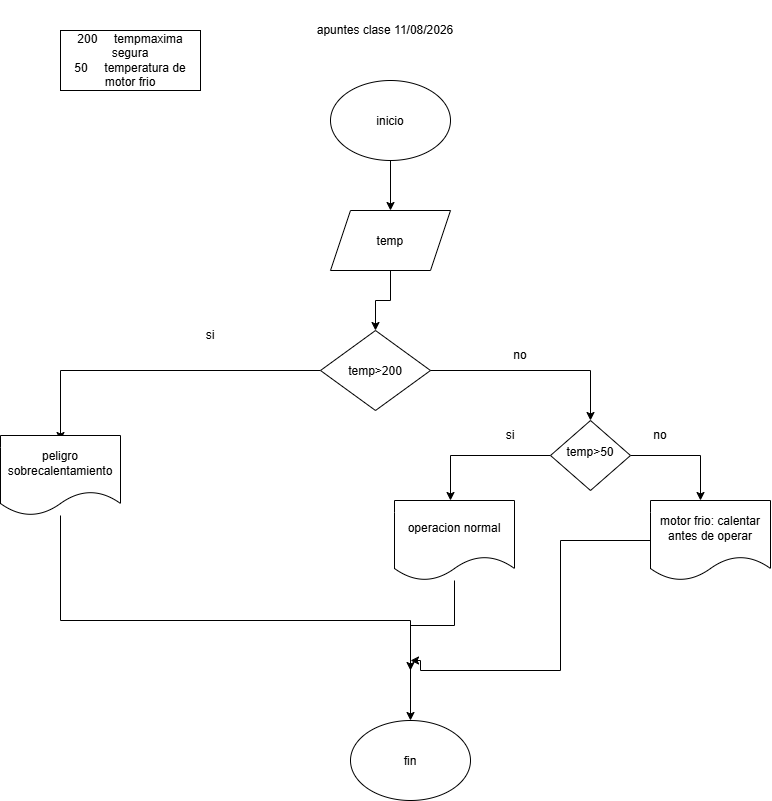

The diagram above was exported from draw.io. Its source (the exported page's mxGraphModel, read from the mxfile embedded in the PNG):
<mxGraphModel dx="1406" dy="780" grid="1" gridSize="10" guides="1" tooltips="1" connect="1" arrows="1" fold="1" page="1" pageScale="1" pageWidth="827" pageHeight="1169" math="0" shadow="0">
  <root>
    <mxCell id="0" />
    <mxCell id="1" parent="0" />
    <mxCell id="XxgW5T9xfI8E1xUGyBZS-1" parent="1" style="text;html=1;whiteSpace=wrap;strokeColor=none;fillColor=none;align=center;verticalAlign=middle;rounded=0;" value="apuntes clase 11/08/2026" vertex="1">
      <mxGeometry height="60" width="150" x="330" y="70" as="geometry" />
    </mxCell>
    <mxCell id="XxgW5T9xfI8E1xUGyBZS-4" parent="1" style="rounded=0;whiteSpace=wrap;html=1;" value="200&amp;nbsp; &amp;nbsp; &amp;nbsp;tempmaxima segura&lt;div&gt;50&amp;nbsp; &amp;nbsp; &amp;nbsp;temperatura de motor frio&lt;/div&gt;" vertex="1">
      <mxGeometry height="60" width="140" x="80" y="100" as="geometry" />
    </mxCell>
    <mxCell id="XxgW5T9xfI8E1xUGyBZS-12" edge="1" parent="1" source="XxgW5T9xfI8E1xUGyBZS-5" style="edgeStyle=orthogonalEdgeStyle;rounded=0;orthogonalLoop=1;jettySize=auto;html=1;entryX=0.5;entryY=0;entryDx=0;entryDy=0;" target="XxgW5T9xfI8E1xUGyBZS-6">
      <mxGeometry relative="1" as="geometry" />
    </mxCell>
    <mxCell id="XxgW5T9xfI8E1xUGyBZS-5" parent="1" style="ellipse;whiteSpace=wrap;html=1;shapeInside=1;" value="inicio" vertex="1">
      <mxGeometry height="80" width="120" x="350" y="150" as="geometry" />
    </mxCell>
    <mxCell id="XxgW5T9xfI8E1xUGyBZS-13" edge="1" parent="1" source="XxgW5T9xfI8E1xUGyBZS-6" style="edgeStyle=orthogonalEdgeStyle;rounded=0;orthogonalLoop=1;jettySize=auto;html=1;entryX=0.5;entryY=0;entryDx=0;entryDy=0;" target="XxgW5T9xfI8E1xUGyBZS-7">
      <mxGeometry relative="1" as="geometry" />
    </mxCell>
    <mxCell id="XxgW5T9xfI8E1xUGyBZS-6" parent="1" style="shape=parallelogram;perimeter=parallelogramPerimeter;whiteSpace=wrap;html=1;shapeInside=1;fixedSize=1;" value="temp" vertex="1">
      <mxGeometry height="60" width="120" x="350" y="280" as="geometry" />
    </mxCell>
    <mxCell id="XxgW5T9xfI8E1xUGyBZS-8" edge="1" parent="1" source="XxgW5T9xfI8E1xUGyBZS-7" style="edgeStyle=orthogonalEdgeStyle;rounded=0;orthogonalLoop=1;jettySize=auto;html=1;">
      <mxGeometry relative="1" as="geometry">
        <mxPoint x="80" y="510" as="targetPoint" />
      </mxGeometry>
    </mxCell>
    <mxCell id="XxgW5T9xfI8E1xUGyBZS-9" edge="1" parent="1" style="edgeStyle=orthogonalEdgeStyle;rounded=0;orthogonalLoop=1;jettySize=auto;html=1;">
      <mxGeometry relative="1" as="geometry">
        <mxPoint x="360" y="440" as="sourcePoint" />
        <mxPoint x="610" y="490" as="targetPoint" />
      </mxGeometry>
    </mxCell>
    <mxCell id="XxgW5T9xfI8E1xUGyBZS-7" parent="1" style="rhombus;whiteSpace=wrap;html=1;shapeInside=1;" value="temp&amp;gt;200" vertex="1">
      <mxGeometry height="80" width="110" x="340" y="400" as="geometry" />
    </mxCell>
    <mxCell id="XxgW5T9xfI8E1xUGyBZS-23" edge="1" parent="1" source="XxgW5T9xfI8E1xUGyBZS-10" style="edgeStyle=orthogonalEdgeStyle;rounded=0;orthogonalLoop=1;jettySize=auto;html=1;" target="XxgW5T9xfI8E1xUGyBZS-22">
      <mxGeometry relative="1" as="geometry">
        <Array as="points">
          <mxPoint x="80" y="690" />
          <mxPoint x="430" y="690" />
        </Array>
      </mxGeometry>
    </mxCell>
    <mxCell id="XxgW5T9xfI8E1xUGyBZS-10" parent="1" style="shape=document;whiteSpace=wrap;html=1;boundedLbl=1;" value="peligro sobrecalentamiento" vertex="1">
      <mxGeometry height="80" width="120" x="20" y="505" as="geometry" />
    </mxCell>
    <mxCell id="XxgW5T9xfI8E1xUGyBZS-14" edge="1" parent="1" source="XxgW5T9xfI8E1xUGyBZS-11" style="edgeStyle=orthogonalEdgeStyle;rounded=0;orthogonalLoop=1;jettySize=auto;html=1;">
      <mxGeometry relative="1" as="geometry">
        <mxPoint x="470" y="570" as="targetPoint" />
      </mxGeometry>
    </mxCell>
    <mxCell id="XxgW5T9xfI8E1xUGyBZS-15" edge="1" parent="1" source="XxgW5T9xfI8E1xUGyBZS-11" style="edgeStyle=orthogonalEdgeStyle;rounded=0;orthogonalLoop=1;jettySize=auto;html=1;">
      <mxGeometry relative="1" as="geometry">
        <mxPoint x="720" y="570" as="targetPoint" />
      </mxGeometry>
    </mxCell>
    <mxCell id="XxgW5T9xfI8E1xUGyBZS-11" parent="1" style="rhombus;whiteSpace=wrap;html=1;shapeInside=1;" value="temp&amp;gt;50" vertex="1">
      <mxGeometry height="70" width="80" x="570" y="490" as="geometry" />
    </mxCell>
    <mxCell id="XxgW5T9xfI8E1xUGyBZS-24" edge="1" parent="1" source="XxgW5T9xfI8E1xUGyBZS-16" style="edgeStyle=orthogonalEdgeStyle;rounded=0;orthogonalLoop=1;jettySize=auto;html=1;">
      <mxGeometry relative="1" as="geometry">
        <mxPoint x="430" y="740" as="targetPoint" />
      </mxGeometry>
    </mxCell>
    <mxCell id="XxgW5T9xfI8E1xUGyBZS-16" parent="1" style="shape=document;whiteSpace=wrap;html=1;boundedLbl=1;" value="operacion normal" vertex="1">
      <mxGeometry height="80" width="120" x="414" y="570" as="geometry" />
    </mxCell>
    <mxCell id="XxgW5T9xfI8E1xUGyBZS-25" edge="1" parent="1" source="XxgW5T9xfI8E1xUGyBZS-17" style="edgeStyle=orthogonalEdgeStyle;rounded=0;orthogonalLoop=1;jettySize=auto;html=1;">
      <mxGeometry relative="1" as="geometry">
        <Array as="points">
          <mxPoint x="580" y="610" />
          <mxPoint x="580" y="740" />
          <mxPoint x="440" y="740" />
          <mxPoint x="440" y="730" />
        </Array>
        <mxPoint x="430" y="730" as="targetPoint" />
      </mxGeometry>
    </mxCell>
    <mxCell id="XxgW5T9xfI8E1xUGyBZS-17" parent="1" style="shape=document;whiteSpace=wrap;html=1;boundedLbl=1;" value="motor frio: calentar antes de operar" vertex="1">
      <mxGeometry height="80" width="120" x="670" y="570" as="geometry" />
    </mxCell>
    <mxCell id="XxgW5T9xfI8E1xUGyBZS-18" parent="1" style="text;html=1;whiteSpace=wrap;strokeColor=none;fillColor=none;align=center;verticalAlign=middle;rounded=0;" value="si" vertex="1">
      <mxGeometry height="30" width="60" x="200" y="390" as="geometry" />
    </mxCell>
    <mxCell id="XxgW5T9xfI8E1xUGyBZS-19" parent="1" style="text;html=1;whiteSpace=wrap;strokeColor=none;fillColor=none;align=center;verticalAlign=middle;rounded=0;" value="no" vertex="1">
      <mxGeometry height="30" width="60" x="510" y="410" as="geometry" />
    </mxCell>
    <mxCell id="XxgW5T9xfI8E1xUGyBZS-20" parent="1" style="text;html=1;whiteSpace=wrap;strokeColor=none;fillColor=none;align=center;verticalAlign=middle;rounded=0;" value="si" vertex="1">
      <mxGeometry height="30" width="60" x="500" y="490" as="geometry" />
    </mxCell>
    <mxCell id="XxgW5T9xfI8E1xUGyBZS-21" parent="1" style="text;html=1;whiteSpace=wrap;strokeColor=none;fillColor=none;align=center;verticalAlign=middle;rounded=0;" value="no" vertex="1">
      <mxGeometry height="30" width="60" x="650" y="490" as="geometry" />
    </mxCell>
    <mxCell id="XxgW5T9xfI8E1xUGyBZS-22" parent="1" style="ellipse;whiteSpace=wrap;html=1;shapeInside=1;" value="fin" vertex="1">
      <mxGeometry height="80" width="120" x="370" y="790" as="geometry" />
    </mxCell>
  </root>
</mxGraphModel>